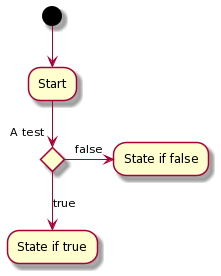

The diagram above was rendered by PlantUML. Its source (embedded in the PNG):
@startuml
(*) --> "Start"

		if "A test" then
			-->[true] "State if true"
		else
			->[false] "State if false"
		endif
@enduml